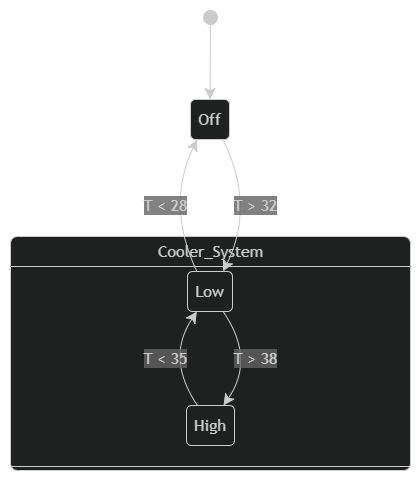

The diagram above was exported from draw.io. Its source (the exported page's mxGraphModel, read from the mxfile embedded in the PNG):
<mxGraphModel dx="1030" dy="527" grid="1" gridSize="10" guides="1" tooltips="1" connect="1" arrows="1" fold="1" page="1" pageScale="1" pageWidth="850" pageHeight="1100" math="0" shadow="0">
  <root>
    <mxCell id="0" />
    <mxCell id="1" parent="0" />
    <UserObject label="" mermaidData="{&#10;  &quot;data&quot;: &quot;stateDiagram-v2\n    [*] --&gt; Off\n    state Cooler_System {\n        Off --&gt; Low: T &gt; 32\n        Low --&gt; Off: T &lt; 28\n        Low --&gt; High: T &gt; 38\n        High --&gt; Low: T &lt; 35\n    }&quot;,&#10;  &quot;config&quot;: null&#10;}" id="M5t8C2cS9ce433zebwB3-24">
      <mxCell connectable="0" parent="1" style="group;transparentBounds=1;editIcon=1;lockedGroup=0;groupPadding=10;" vertex="1">
        <mxGeometry as="geometry" />
      </mxCell>
    </UserObject>
    <UserObject label="" mermaidId="n:root_start" mermaidBaseStyle="ellipse;html=1;fillColor=light-dark(#333333,#cccccc);strokeColor=light-dark(#333333,#cccccc);fontColor=light-dark(#333333,#cccccc);fontFamily=Trebuchet MS,Verdana,Arial,sans-serif;fontSize=16;" mermaidBaseValue="" id="M5t8C2cS9ce433zebwB3-25">
      <mxCell parent="M5t8C2cS9ce433zebwB3-24" style="ellipse;html=1;fillColor=light-dark(#333333,#cccccc);strokeColor=light-dark(#333333,#cccccc);fontColor=light-dark(#333333,#cccccc);fontFamily=Trebuchet MS,Verdana,Arial,sans-serif;fontSize=16;" vertex="1">
        <mxGeometry height="14" width="14" x="223" y="140" as="geometry" />
      </mxCell>
    </UserObject>
    <UserObject label="Off" mermaidId="n:Off" mermaidBaseStyle="rounded=1;absoluteArcSize=1;arcSize=10;html=1;whiteSpace=wrap;strokeWidth=1;fillColor=light-dark(#ECECFF,#1f2020);strokeColor=light-dark(#9370DB,#cccccc);fontColor=light-dark(#333333,#cccccc);fontFamily=Trebuchet MS,Verdana,Arial,sans-serif;fontSize=16;" mermaidBaseValue="Off" id="M5t8C2cS9ce433zebwB3-26">
      <mxCell parent="M5t8C2cS9ce433zebwB3-24" style="rounded=1;absoluteArcSize=1;arcSize=10;html=1;whiteSpace=wrap;strokeWidth=1;fillColor=light-dark(#ECECFF,#1f2020);strokeColor=light-dark(#9370DB,#cccccc);fontColor=light-dark(#333333,#cccccc);fontFamily=Trebuchet MS,Verdana,Arial,sans-serif;fontSize=16;" vertex="1">
        <mxGeometry height="40" width="39" x="210" y="229" as="geometry" />
      </mxCell>
    </UserObject>
    <UserObject label="Cooler_System" mermaidId="n:Cooler_System" mermaidBaseStyle="swimlane;html=1;fontStyle=0;align=center;verticalAlign=middle;startSize=30;container=0;collapsible=0;rounded=1;absoluteArcSize=1;arcSize=16;footerSize=4;dropTarget=0;pointerEvents=0;swimlaneFillColor=light-dark(#ffffff,#1f2020);fillColor=light-dark(#ECECFF,#1f2020);strokeColor=light-dark(#9370DB,#cccccc);fontColor=light-dark(#333333,#cccccc);fontFamily=Trebuchet MS,Verdana,Arial,sans-serif;fontSize=16;" mermaidBaseValue="Cooler_System" id="M5t8C2cS9ce433zebwB3-27">
      <mxCell parent="M5t8C2cS9ce433zebwB3-24" style="swimlane;html=1;fontStyle=0;align=center;verticalAlign=middle;startSize=30;container=0;collapsible=0;rounded=1;absoluteArcSize=1;arcSize=16;footerSize=4;dropTarget=0;pointerEvents=0;swimlaneFillColor=light-dark(#ffffff,#1f2020);fillColor=light-dark(#ECECFF,#1f2020);strokeColor=light-dark(#9370DB,#cccccc);fontColor=light-dark(#333333,#cccccc);fontFamily=Trebuchet MS,Verdana,Arial,sans-serif;fontSize=16;" vertex="1">
        <mxGeometry height="234" width="400" x="30" y="366" as="geometry" />
      </mxCell>
    </UserObject>
    <UserObject label="Low" mermaidId="n:Low" mermaidBaseStyle="rounded=1;absoluteArcSize=1;arcSize=10;html=1;whiteSpace=wrap;strokeWidth=1;fillColor=light-dark(#ECECFF,#1f2020);strokeColor=light-dark(#9370DB,#cccccc);fontColor=light-dark(#333333,#cccccc);fontFamily=Trebuchet MS,Verdana,Arial,sans-serif;fontSize=16;" mermaidBaseValue="Low" id="M5t8C2cS9ce433zebwB3-28">
      <mxCell parent="M5t8C2cS9ce433zebwB3-27" style="rounded=1;absoluteArcSize=1;arcSize=10;html=1;whiteSpace=wrap;strokeWidth=1;fillColor=light-dark(#ECECFF,#1f2020);strokeColor=light-dark(#9370DB,#cccccc);fontColor=light-dark(#333333,#cccccc);fontFamily=Trebuchet MS,Verdana,Arial,sans-serif;fontSize=16;" vertex="1">
        <mxGeometry height="40" width="45" x="177" y="35" as="geometry" />
      </mxCell>
    </UserObject>
    <UserObject label="High" mermaidId="n:High" mermaidBaseStyle="rounded=1;absoluteArcSize=1;arcSize=10;html=1;whiteSpace=wrap;strokeWidth=1;fillColor=light-dark(#ECECFF,#1f2020);strokeColor=light-dark(#9370DB,#cccccc);fontColor=light-dark(#333333,#cccccc);fontFamily=Trebuchet MS,Verdana,Arial,sans-serif;fontSize=16;" mermaidBaseValue="High" id="M5t8C2cS9ce433zebwB3-29">
      <mxCell parent="M5t8C2cS9ce433zebwB3-27" style="rounded=1;absoluteArcSize=1;arcSize=10;html=1;whiteSpace=wrap;strokeWidth=1;fillColor=light-dark(#ECECFF,#1f2020);strokeColor=light-dark(#9370DB,#cccccc);fontColor=light-dark(#333333,#cccccc);fontFamily=Trebuchet MS,Verdana,Arial,sans-serif;fontSize=16;" vertex="1">
        <mxGeometry height="40" width="48" x="176" y="169" as="geometry" />
      </mxCell>
    </UserObject>
    <UserObject label="T &gt; 38" mermaidId="e:Low-&gt;High#0" mermaidBaseStyle="curved=1;startArrow=none;endArrow=classic;endSize=9;fillColor=none;strokeColor=light-dark(#333333,#cccccc);html=1;fontSize=16;labelBackgroundColor=#E8E8E88D;fontFamily=Trebuchet MS,Verdana,Arial,sans-serif;fontColor=light-dark(#333333,#cccccc);exitX=0.7888888888888889;exitY=1;entryX=0.7708333333333333;entryY=0;curved=1;exitX=0.79;exitY=1;entryX=0.77;entryY=0;" mermaidBaseValue="T &gt; 38" id="M5t8C2cS9ce433zebwB3-30">
      <mxCell edge="1" parent="M5t8C2cS9ce433zebwB3-27" source="M5t8C2cS9ce433zebwB3-28" style="curved=1;startArrow=none;endArrow=classic;endSize=9;fillColor=none;strokeColor=light-dark(#333333,#cccccc);html=1;fontSize=16;labelBackgroundColor=#E8E8E88D;fontFamily=Trebuchet MS,Verdana,Arial,sans-serif;fontColor=light-dark(#333333,#cccccc);exitX=0.79;exitY=1;entryX=0.77;entryY=0;rounded=0;" target="M5t8C2cS9ce433zebwB3-29">
        <mxGeometry relative="1" as="geometry">
          <mxPoint as="offset" />
          <Array as="points">
            <mxPoint x="245" y="122" />
          </Array>
        </mxGeometry>
      </mxCell>
    </UserObject>
    <UserObject label="T &lt; 35" mermaidId="e:High-&gt;Low#0" mermaidBaseStyle="curved=1;startArrow=none;endArrow=classic;endSize=9;fillColor=none;strokeColor=light-dark(#333333,#cccccc);html=1;fontSize=16;labelBackgroundColor=#E8E8E88D;fontFamily=Trebuchet MS,Verdana,Arial,sans-serif;fontColor=light-dark(#333333,#cccccc);exitX=0.22916666666666669;exitY=0;entryX=0.21111111111111114;entryY=1;curved=1;exitX=0.23;exitY=0;entryX=0.21;entryY=1;" mermaidBaseValue="T &lt; 35" id="M5t8C2cS9ce433zebwB3-31">
      <mxCell edge="1" parent="M5t8C2cS9ce433zebwB3-27" source="M5t8C2cS9ce433zebwB3-29" style="curved=1;startArrow=none;endArrow=classic;endSize=9;fillColor=none;strokeColor=light-dark(#333333,#cccccc);html=1;fontSize=16;labelBackgroundColor=#E8E8E88D;fontFamily=Trebuchet MS,Verdana,Arial,sans-serif;fontColor=light-dark(#333333,#cccccc);exitX=0.23;exitY=0;entryX=0.21;entryY=1;rounded=0;" target="M5t8C2cS9ce433zebwB3-28">
        <mxGeometry relative="1" as="geometry">
          <mxPoint as="offset" />
          <Array as="points">
            <mxPoint x="155" y="122" />
          </Array>
        </mxGeometry>
      </mxCell>
    </UserObject>
    <UserObject label="" mermaidId="e:root_start-&gt;Off#0" mermaidBaseStyle="curved=1;startArrow=none;endArrow=classic;endSize=9;fillColor=none;strokeColor=light-dark(#333333,#cccccc);exitX=0.5;exitY=1;entryX=0.5;entryY=0;" mermaidBaseValue="" id="M5t8C2cS9ce433zebwB3-32">
      <mxCell edge="1" parent="M5t8C2cS9ce433zebwB3-24" source="M5t8C2cS9ce433zebwB3-25" style="curved=1;startArrow=none;endArrow=classic;endSize=9;fillColor=none;strokeColor=light-dark(#333333,#cccccc);exitX=0.5;exitY=1;entryX=0.5;entryY=0;rounded=0;" target="M5t8C2cS9ce433zebwB3-26">
        <mxGeometry relative="1" as="geometry">
          <Array as="points" />
        </mxGeometry>
      </mxCell>
    </UserObject>
    <UserObject label="T &gt; 32" mermaidId="e:Off-&gt;Low#0" mermaidBaseStyle="curved=1;startArrow=none;endArrow=classic;endSize=9;fillColor=none;strokeColor=light-dark(#333333,#cccccc);html=1;fontSize=16;labelBackgroundColor=#E8E8E88D;fontFamily=Trebuchet MS,Verdana,Arial,sans-serif;fontColor=light-dark(#333333,#cccccc);exitX=0.8333333333333333;exitY=1;entryX=0.7888888888888889;entryY=0;curved=1;exitX=0.83;exitY=1;entryX=0.79;entryY=0;" mermaidBaseValue="T &gt; 32" id="M5t8C2cS9ce433zebwB3-33">
      <mxCell edge="1" parent="M5t8C2cS9ce433zebwB3-24" source="M5t8C2cS9ce433zebwB3-26" style="curved=1;startArrow=none;endArrow=classic;endSize=9;fillColor=none;strokeColor=light-dark(#333333,#cccccc);html=1;fontSize=16;labelBackgroundColor=#E8E8E88D;fontFamily=Trebuchet MS,Verdana,Arial,sans-serif;fontColor=light-dark(#333333,#cccccc);exitX=0.83;exitY=1;entryX=0.79;entryY=0;rounded=0;" target="M5t8C2cS9ce433zebwB3-28">
        <mxGeometry relative="1" as="geometry">
          <mxPoint as="offset" />
          <Array as="points">
            <mxPoint x="275" y="335" />
          </Array>
        </mxGeometry>
      </mxCell>
    </UserObject>
    <UserObject label="T &lt; 28" mermaidId="e:Low-&gt;Off#0" mermaidBaseStyle="curved=1;startArrow=none;endArrow=classic;endSize=9;fillColor=none;strokeColor=light-dark(#333333,#cccccc);html=1;fontSize=16;labelBackgroundColor=#E8E8E88D;fontFamily=Trebuchet MS,Verdana,Arial,sans-serif;fontColor=light-dark(#333333,#cccccc);exitX=0.21111111111111114;exitY=0;entryX=0.16666666666666669;entryY=1;curved=1;exitX=0.21;exitY=0;entryX=0.17;entryY=1;" mermaidBaseValue="T &lt; 28" id="M5t8C2cS9ce433zebwB3-34">
      <mxCell edge="1" parent="M5t8C2cS9ce433zebwB3-24" source="M5t8C2cS9ce433zebwB3-28" style="curved=1;startArrow=none;endArrow=classic;endSize=9;fillColor=none;strokeColor=light-dark(#333333,#cccccc);html=1;fontSize=16;labelBackgroundColor=#E8E8E88D;fontFamily=Trebuchet MS,Verdana,Arial,sans-serif;fontColor=light-dark(#333333,#cccccc);exitX=0.21;exitY=0;entryX=0.17;entryY=1;rounded=0;" target="M5t8C2cS9ce433zebwB3-26">
        <mxGeometry relative="1" as="geometry">
          <mxPoint as="offset" />
          <Array as="points">
            <mxPoint x="185" y="335" />
          </Array>
        </mxGeometry>
      </mxCell>
    </UserObject>
  </root>
</mxGraphModel>